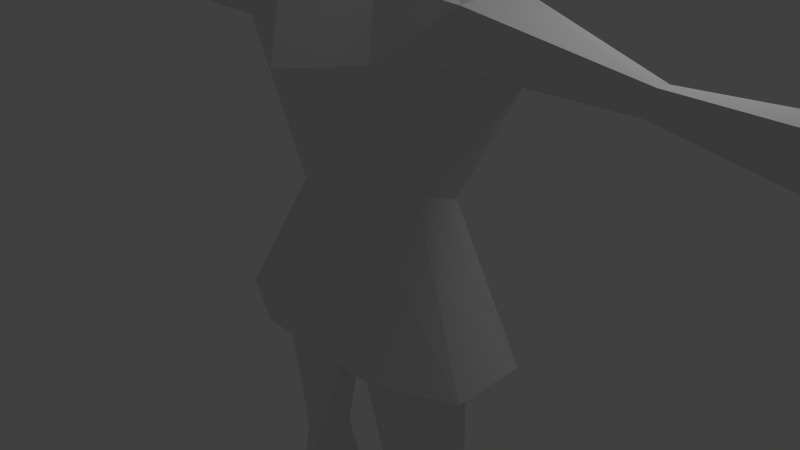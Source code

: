 # Source: vlptest.blend  (saved by Blender 2.64.0; exported with 4.5.12 LTS)
import bpy
from mathutils import Matrix  # noqa: F401  (used for matrix-valued properties, if any)

bpy.ops.wm.read_factory_settings(use_empty=True)
scene = bpy.context.scene
scene.name = 'Scene'

# ---- collections
col_collection_1 = bpy.data.collections.new('Collection 1'); scene.collection.children.link(col_collection_1)

# ---- materials (node trees are filled in below, after node groups)
mat_material = bpy.data.materials.new('Material')
mat_material.alpha_threshold = 0.0
mat_material.use_transparent_shadow = False
mat_material.roughness = 0.5
mat_material.line_color = (0.0, 0.0, 0.0, 1.0)

# ---- material node trees

# ---- world
world_world = bpy.data.worlds.new('World'); scene.world = world_world
world_world.color = (0.05088, 0.05088, 0.05088)
world_world.use_sun_shadow = False
world_world.sun_shadow_jitter_overblur = 0.0
world_world.cycles.sampling_method = 'MANUAL'
world_world.cycles.sample_map_resolution = 256

# ---- cameras
cam_camera = bpy.data.cameras.new('Camera')
cam_camera.clip_end = 100.0
cam_camera.lens = 35.0
cam_camera.sensor_width = 32.0
cam_camera.sensor_height = 18.0
cam_camera.ortho_scale = 7.314
cam_camera.dof.focus_distance = 0.0
cam_camera.dof.aperture_fstop = 128.0

# ---- lights
light_lamp = bpy.data.lights.new('Lamp', 'POINT')
light_lamp.transmission_factor = 0.0
light_lamp.cutoff_distance = 30.0
light_lamp.energy = 100.0
light_lamp.shadow_buffer_clip_start = 1.001
light_lamp.shadow_soft_size = 1.0
light_lamp.shadow_maximum_resolution = 0.006
light_lamp.use_absolute_resolution = True
light_lamp.cycles.use_multiple_importance_sampling = False

# ---- meshes
me_cube = bpy.data.meshes.new('Cube')
me_cube.from_pydata([(0.6058, 0.7298, 1.123), (0.56, -0.5238, 0.9177), (1.0, 1.0, -1.0), (1.0, -1.0, -1.0), (2.019, 0.522, -1.0), (2.019, -0.522, -1.0), (1.095, 0.3657, 1.017), (0.9107, -0.111, 1.161), (0.6092, 0.9479, 2.237), (0.97, -0.837, 2.847), (1.847, 0.6163, 2.561), (1.392, -0.5071, 2.915), (0.7711, 0.6737, 3.383), (0.8595, -0.6294, 3.661), (-0.02785, -1.166, 3.537), (1.712, 0.522, 3.556), (1.863, -0.4668, 3.532), (3.697, 0.1268, 2.84), (3.729, -0.1564, 2.804), (3.846, 0.005775, 3.099), (3.864, -0.2364, 3.128), (5.735, 0.4176, 2.543), (5.755, -0.3672, 2.542), (5.675, 0.4956, 3.03), (5.574, -0.3331, 3.115), (6.489, 0.5034, 2.579), (6.45, -0.3435, 2.712), (6.452, 0.5093, 2.902), (6.442, -0.4312, 2.9), (0.941, 0.5424, -0.9759), (0.8348, -0.7998, -0.9895), (1.356, 0.3322, -0.9769), (1.387, -0.3606, -0.993), (1.257, 0.311, -3.279), (1.184, -0.3515, -3.346), (0.9702, 0.2549, -3.364), (0.8828, -0.4764, -3.408), (1.516, 0.1529, -3.227), (1.45, -0.1344, -3.324), (1.378, 0.9945, -5.731), (1.536, -0.4616, -5.409), (1.278, 0.7866, -5.8), (0.9129, -0.3982, -5.507), (1.783, 0.3844, -5.665), (1.684, -0.2584, -5.642), (1.433, 1.001, -6.29), (1.703, -0.9348, -6.293), (1.031, 0.8549, -6.385), (0.9059, -1.014, -6.354), (2.018, 0.5047, -6.323), (2.244, -0.5796, -6.323), (1.923, -2.063, -5.701), (1.755, -2.063, -5.767), (2.068, -2.0, -5.758), (1.925, -2.075, -6.018), (1.676, -2.075, -6.018), (2.179, -1.956, -6.018), (0.4611, -0.4454, 3.825), (0.5256, 0.0459, 3.834), (-0.006424, -0.5661, 3.739), (-0.009023, 0.3535, 3.737), (0.4629, -0.4495, 4.142), (0.5273, 0.04176, 4.151), (-0.007292, -0.5703, 4.054), (-0.007293, 0.3493, 4.054), (0.5361, -0.6345, 4.526), (0.8468, 0.0223, 4.843), (-0.01531, 0.7543, 4.516), (0.8589, -0.4947, 5.386), (0.9135, 0.3522, 5.586), (-0.01765, 0.9412, 5.406), (0.3976, -0.3022, 5.801), (0.5679, 0.1637, 5.809), (-0.6058, 0.7298, 1.123), (-0.56, -0.5238, 0.9177), (-1.788e-07, 1.0, -1.0), (0.0, -1.0, -1.0), (-2.384e-07, 0.8356, 1.0), (5.364e-07, -0.7415, 0.4561), (-1.0, 1.0, -1.0), (-1.0, -1.0, -1.0), (-2.019, 0.522, -1.0), (-2.019, -0.522, -1.0), (-1.095, 0.3657, 1.017), (-0.9107, -0.111, 1.161), (-0.6092, 0.9479, 2.237), (-0.97, -0.837, 2.847), (-2.384e-07, 1.0, 2.094), (0.000319, -1.37, 2.728), (-1.847, 0.6163, 2.561), (-1.392, -0.5071, 2.915), (-0.7711, 0.6737, 3.383), (-0.8595, -0.6294, 3.661), (-2.384e-07, 0.7148, 3.556), (-1.712, 0.522, 3.556), (-1.863, -0.4668, 3.532), (-3.697, 0.1268, 2.84), (-3.729, -0.1564, 2.804), (-3.846, 0.005775, 3.099), (-3.864, -0.2364, 3.128), (-5.735, 0.4176, 2.543), (-5.755, -0.3672, 2.542), (-5.675, 0.4956, 3.03), (-5.574, -0.3331, 3.115), (-6.489, 0.5034, 2.579), (-6.45, -0.3435, 2.712), (-6.452, 0.5093, 2.902), (-6.442, -0.4312, 2.9), (-0.941, 0.5424, -0.9759), (-0.8348, -0.7998, -0.9895), (-1.788e-07, -0.2061, -1.0), (0.0, -0.3723, -1.0), (-1.356, 0.3322, -0.9769), (-1.387, -0.3606, -0.993), (-1.257, 0.311, -3.279), (-1.184, -0.3515, -3.346), (-0.9702, 0.2549, -3.364), (-0.8828, -0.4764, -3.408), (-1.516, 0.1529, -3.227), (-1.45, -0.1344, -3.324), (-1.378, 0.9945, -5.731), (-1.536, -0.4616, -5.409), (-1.278, 0.7866, -5.8), (-0.9129, -0.3982, -5.507), (-1.783, 0.3844, -5.665), (-1.684, -0.2584, -5.642), (-1.433, 1.001, -6.29), (-1.703, -0.9348, -6.293), (-1.031, 0.8549, -6.385), (-0.9059, -1.014, -6.354), (-2.018, 0.5047, -6.323), (-2.244, -0.5796, -6.323), (-1.923, -2.063, -5.701), (-1.755, -2.063, -5.767), (-2.068, -2.0, -5.758), (-1.925, -2.075, -6.018), (-1.676, -2.075, -6.018), (-2.179, -1.956, -6.018), (-0.4611, -0.4454, 3.825), (-0.5256, 0.0459, 3.834), (-0.4629, -0.4495, 4.142), (-0.5273, 0.04176, 4.151), (-0.5361, -0.6345, 4.526), (-0.8468, 0.0223, 4.843), (-0.001832, -1.101, 4.133), (-0.8589, -0.4947, 5.386), (-0.9135, 0.3522, 5.586), (-0.002716, -1.153, 5.189), (-0.3976, -0.3022, 5.801), (-0.5679, 0.1637, 5.809), (-0.01068, -0.8889, 5.808), (-0.01167, 0.09663, 6.048)], [], [(77, 78, 88, 87), (4, 6, 7, 5), (87, 8, 0, 77), (15, 16, 20, 19), (93, 12, 8, 87), (8, 10, 6, 0), (78, 1, 9, 88), (10, 11, 7, 6), (11, 9, 1, 7), (57, 58, 13, 12), (12, 13, 16, 15), (87, 88, 14, 93), (16, 13, 9, 11), (88, 9, 13, 14), (12, 15, 10, 8), (17, 19, 23, 21), (16, 11, 18, 20), (10, 15, 19, 17), (17, 18, 11, 10), (24, 22, 26, 28), (21, 22, 18, 17), (19, 20, 24, 23), (20, 18, 22, 24), (27, 28, 26, 25), (21, 23, 27, 25), (25, 26, 22, 21), (23, 24, 28, 27), (37, 33, 29, 31), (36, 34, 30, 111), (36, 35, 41, 42), (37, 38, 44, 43), (110, 29, 33, 35), (31, 32, 38, 37), (111, 110, 35, 36), (34, 38, 32, 30), (49, 45, 39, 43), (52, 51, 40, 42), (40, 44, 38, 34), (42, 40, 34, 36), (43, 39, 33, 37), (35, 33, 39, 41), (45, 46, 48, 47), (49, 50, 46, 45), (41, 39, 45, 47), (43, 44, 50, 49), (42, 41, 47, 48), (42, 48, 55, 52), (55, 54, 51, 52), (54, 56, 53, 51), (46, 50, 56, 54), (48, 46, 54, 55), (51, 53, 44, 40), (53, 56, 50, 44), (61, 62, 58, 57), (59, 57, 12, 93), (14, 13, 58, 60), (93, 14, 60, 59), (64, 62, 66, 67), (63, 61, 57, 59), (60, 58, 62, 64), (59, 60, 64, 63), (65, 66, 62, 61), (67, 66, 69, 70), (68, 69, 66, 65), (71, 72, 69, 68), (2, 0, 6, 4), (3, 1, 78, 76), (0, 2, 75, 77), (5, 7, 1, 3), (76, 75, 110, 111), (4, 5, 32, 31), (30, 32, 5, 3), (111, 30, 3, 76), (31, 29, 2, 4), (75, 2, 29, 110), (77, 87, 88, 78), (81, 82, 84, 83), (87, 77, 73, 85), (94, 98, 99, 95), (93, 87, 85, 91), (85, 73, 83, 89), (78, 88, 86, 74), (89, 83, 84, 90), (90, 84, 74, 86), (138, 91, 92, 139), (91, 94, 95, 92), (95, 90, 86, 92), (91, 85, 89, 94), (96, 100, 102, 98), (95, 99, 97, 90), (89, 96, 98, 94), (96, 89, 90, 97), (103, 107, 105, 101), (100, 96, 97, 101), (98, 102, 103, 99), (99, 103, 101, 97), (106, 104, 105, 107), (100, 104, 106, 102), (104, 100, 101, 105), (102, 106, 107, 103), (118, 112, 108, 114), (117, 111, 109, 115), (117, 123, 122, 116), (118, 124, 125, 119), (110, 116, 114, 108), (112, 118, 119, 113), (111, 117, 116, 110), (115, 109, 113, 119), (130, 124, 120, 126), (133, 123, 121, 132), (121, 115, 119, 125), (123, 117, 115, 121), (124, 118, 114, 120), (116, 122, 120, 114), (126, 128, 129, 127), (130, 126, 127, 131), (122, 128, 126, 120), (124, 130, 131, 125), (123, 129, 128, 122), (123, 133, 136, 129), (136, 133, 132, 135), (135, 132, 134, 137), (127, 135, 137, 131), (129, 136, 135, 127), (132, 121, 125, 134), (134, 125, 131, 137), (140, 138, 139, 141), (147, 144, 142, 145), (142, 140, 141, 143), (150, 147, 145, 148), (145, 142, 143, 146), (148, 149, 151, 150), (148, 145, 146, 149), (79, 81, 83, 73), (80, 76, 78, 74), (73, 77, 75, 79), (82, 80, 74, 84), (76, 111, 110, 75), (81, 112, 113, 82), (109, 80, 82, 113), (111, 76, 80, 109), (112, 81, 79, 108), (75, 110, 108, 79), (147, 68, 65, 144), (63, 64, 67, 144), (144, 65, 61, 63), (150, 71, 68, 147), (144, 67, 70, 147), (71, 150, 151, 72), (70, 69, 72, 151), (147, 70, 151, 150), (88, 14, 92, 86), (59, 93, 91, 138), (14, 60, 139, 92), (64, 67, 143, 141), (63, 59, 138, 140), (60, 64, 141, 139), (144, 63, 140, 142), (67, 70, 146, 143), (70, 151, 149, 146)])
_ca = me_cube.color_attributes.new('Col', 'BYTE_COLOR', 'CORNER')
_ca.data.foreach_set('color', [1.0, 1.0, 1.0, 1.0, 1.0, 1.0, 1.0, 1.0, 1.0, 1.0, 1.0, 1.0, 1.0, 1.0, 1.0, 1.0, 1.0, 1.0, 1.0, 1.0, 1.0, 1.0, 1.0, 1.0, 1.0, 1.0, 1.0, 1.0, 1.0, 1.0, 1.0, 1.0, 1.0, 1.0, 1.0, 1.0, 1.0, 1.0, 1.0, 1.0, 1.0, 1.0, 1.0, 1.0, 1.0, 1.0, 1.0, 1.0, 1.0, 1.0, 1.0, 1.0, 1.0, 1.0, 1.0, 1.0, 1.0, 1.0, 1.0, 1.0, 1.0, 1.0, 1.0, 1.0, 1.0, 1.0, 1.0, 1.0, 1.0, 1.0, 1.0, 1.0, 1.0, 1.0, 1.0, 1.0, 1.0, 1.0, 1.0, 1.0, 1.0, 1.0, 1.0, 1.0, 1.0, 1.0, 1.0, 1.0, 1.0, 1.0, 1.0, 1.0, 1.0, 1.0, 1.0, 1.0, 1.0, 1.0, 1.0, 1.0, 1.0, 1.0, 1.0, 1.0, 1.0, 1.0, 1.0, 1.0, 1.0, 1.0, 1.0, 1.0, 1.0, 1.0, 1.0, 1.0, 1.0, 1.0, 1.0, 1.0, 1.0, 1.0, 1.0, 1.0, 1.0, 1.0, 1.0, 1.0, 1.0, 1.0, 1.0, 1.0, 1.0, 1.0, 1.0, 1.0, 1.0, 1.0, 1.0, 1.0, 1.0, 1.0, 1.0, 1.0, 1.0, 1.0, 1.0, 1.0, 1.0, 1.0, 1.0, 1.0, 1.0, 1.0, 1.0, 1.0, 1.0, 1.0, 1.0, 1.0, 1.0, 1.0, 1.0, 1.0, 1.0, 1.0, 1.0, 1.0, 1.0, 1.0, 1.0, 1.0, 1.0, 1.0, 1.0, 1.0, 1.0, 1.0, 1.0, 1.0, 1.0, 1.0, 1.0, 1.0, 1.0, 1.0, 1.0, 1.0, 1.0, 1.0, 1.0, 1.0, 1.0, 1.0, 1.0, 1.0, 1.0, 1.0, 1.0, 1.0, 1.0, 1.0, 1.0, 1.0, 1.0, 1.0, 1.0, 1.0, 1.0, 1.0, 1.0, 1.0, 1.0, 1.0, 1.0, 1.0, 1.0, 1.0, 1.0, 1.0, 1.0, 1.0, 1.0, 1.0, 1.0, 1.0, 1.0, 1.0, 1.0, 1.0, 1.0, 1.0, 1.0, 1.0, 1.0, 1.0, 1.0, 1.0, 1.0, 1.0, 1.0, 1.0, 1.0, 1.0, 1.0, 1.0, 1.0, 1.0, 1.0, 1.0, 1.0, 1.0, 1.0, 1.0, 1.0, 1.0, 1.0, 1.0, 1.0, 1.0, 1.0, 1.0, 1.0, 1.0, 1.0, 1.0, 1.0, 1.0, 1.0, 1.0, 1.0, 1.0, 1.0, 1.0, 1.0, 1.0, 1.0, 1.0, 1.0, 1.0, 1.0, 1.0, 1.0, 1.0, 1.0, 1.0, 1.0, 1.0, 1.0, 1.0, 1.0, 1.0, 1.0, 1.0, 1.0, 1.0, 1.0, 1.0, 1.0, 1.0, 1.0, 1.0, 1.0, 1.0, 1.0, 1.0, 1.0, 1.0, 1.0, 1.0, 1.0, 1.0, 1.0, 1.0, 1.0, 1.0, 1.0, 1.0, 1.0, 1.0, 1.0, 1.0, 1.0, 1.0, 1.0, 1.0, 1.0, 1.0, 1.0, 1.0, 1.0, 1.0, 1.0, 1.0, 1.0, 1.0, 1.0, 1.0, 1.0, 1.0, 1.0, 1.0, 1.0, 1.0, 1.0, 1.0, 1.0, 1.0, 1.0, 1.0, 1.0, 1.0, 1.0, 1.0, 1.0, 1.0, 1.0, 1.0, 1.0, 1.0, 1.0, 1.0, 1.0, 1.0, 1.0, 1.0, 1.0, 1.0, 1.0, 1.0, 1.0, 1.0, 1.0, 1.0, 1.0, 1.0, 1.0, 1.0, 1.0, 1.0, 1.0, 1.0, 1.0, 1.0, 1.0, 1.0, 1.0, 1.0, 1.0, 1.0, 1.0, 1.0, 1.0, 1.0, 1.0, 1.0, 1.0, 1.0, 1.0, 1.0, 1.0, 1.0, 1.0, 1.0, 1.0, 1.0, 1.0, 1.0, 1.0, 1.0, 1.0, 1.0, 1.0, 1.0, 1.0, 1.0, 1.0, 1.0, 1.0, 1.0, 1.0, 1.0, 1.0, 1.0, 1.0, 1.0, 1.0, 1.0, 1.0, 1.0, 1.0, 1.0, 1.0, 1.0, 1.0, 1.0, 1.0, 1.0, 1.0, 1.0, 1.0, 1.0, 1.0, 1.0, 1.0, 1.0, 1.0, 1.0, 1.0, 1.0, 1.0, 1.0, 1.0, 1.0, 1.0, 1.0, 1.0, 1.0, 1.0, 1.0, 1.0, 1.0, 1.0, 1.0, 1.0, 1.0, 1.0, 1.0, 1.0, 1.0, 1.0, 1.0, 1.0, 1.0, 1.0, 1.0, 1.0, 1.0, 1.0, 1.0, 1.0, 1.0, 1.0, 1.0, 1.0, 1.0, 1.0, 1.0, 1.0, 1.0, 1.0, 1.0, 1.0, 1.0, 1.0, 1.0, 1.0, 1.0, 1.0, 1.0, 1.0, 1.0, 1.0, 1.0, 1.0, 1.0, 1.0, 1.0, 1.0, 1.0, 1.0, 1.0, 1.0, 1.0, 1.0, 1.0, 1.0, 1.0, 1.0, 1.0, 1.0, 1.0, 1.0, 1.0, 1.0, 1.0, 1.0, 1.0, 1.0, 1.0, 1.0, 1.0, 1.0, 1.0, 1.0, 1.0, 1.0, 1.0, 1.0, 1.0, 1.0, 1.0, 1.0, 1.0, 1.0, 1.0, 1.0, 1.0, 1.0, 1.0, 1.0, 1.0, 1.0, 1.0, 1.0, 1.0, 1.0, 1.0, 1.0, 1.0, 1.0, 1.0, 1.0, 1.0, 1.0, 1.0, 1.0, 1.0, 1.0, 1.0, 1.0, 1.0, 1.0, 1.0, 1.0, 1.0, 1.0, 1.0, 1.0, 1.0, 1.0, 1.0, 1.0, 1.0, 1.0, 1.0, 1.0, 1.0, 1.0, 1.0, 1.0, 1.0, 1.0, 1.0, 1.0, 1.0, 1.0, 1.0, 1.0, 1.0, 1.0, 1.0, 1.0, 1.0, 1.0, 1.0, 1.0, 1.0, 1.0, 1.0, 1.0, 1.0, 1.0, 1.0, 1.0, 1.0, 1.0, 1.0, 1.0, 1.0, 1.0, 1.0, 1.0, 1.0, 1.0, 1.0, 1.0, 1.0, 1.0, 1.0, 1.0, 1.0, 1.0, 1.0, 1.0, 1.0, 1.0, 1.0, 1.0, 1.0, 1.0, 1.0, 1.0, 1.0, 1.0, 1.0, 1.0, 1.0, 1.0, 1.0, 1.0, 1.0, 1.0, 1.0, 1.0, 1.0, 1.0, 1.0, 1.0, 1.0, 1.0, 1.0, 1.0, 1.0, 1.0, 1.0, 1.0, 1.0, 1.0, 1.0, 1.0, 1.0, 1.0, 1.0, 1.0, 1.0, 1.0, 1.0, 1.0, 1.0, 1.0, 1.0, 1.0, 1.0, 1.0, 1.0, 1.0, 1.0, 1.0, 1.0, 1.0, 1.0, 1.0, 1.0, 1.0, 1.0, 1.0, 1.0, 1.0, 1.0, 1.0, 1.0, 1.0, 1.0, 1.0, 1.0, 1.0, 1.0, 1.0, 1.0, 1.0, 1.0, 1.0, 1.0, 1.0, 1.0, 1.0, 1.0, 1.0, 1.0, 1.0, 1.0, 1.0, 1.0, 1.0, 1.0, 1.0, 1.0, 1.0, 1.0, 1.0, 1.0, 1.0, 1.0, 1.0, 1.0, 1.0, 1.0, 1.0, 1.0, 1.0, 1.0, 1.0, 1.0, 1.0, 1.0, 1.0, 1.0, 1.0, 1.0, 1.0, 1.0, 1.0, 1.0, 1.0, 1.0, 1.0, 1.0, 1.0, 1.0, 1.0, 1.0, 1.0, 1.0, 1.0, 1.0, 1.0, 1.0, 1.0, 1.0, 1.0, 1.0, 1.0, 1.0, 1.0, 1.0, 1.0, 1.0, 1.0, 1.0, 1.0, 1.0, 1.0, 1.0, 1.0, 1.0, 1.0, 1.0, 1.0, 1.0, 1.0, 1.0, 1.0, 1.0, 1.0, 1.0, 1.0, 1.0, 1.0, 1.0, 1.0, 1.0, 1.0, 1.0, 1.0, 1.0, 1.0, 1.0, 1.0, 1.0, 1.0, 1.0, 1.0, 1.0, 1.0, 1.0, 1.0, 1.0, 1.0, 1.0, 1.0, 1.0, 1.0, 1.0, 1.0, 1.0, 1.0, 1.0, 1.0, 1.0, 1.0, 1.0, 1.0, 1.0, 1.0, 1.0, 1.0, 1.0, 1.0, 1.0, 1.0, 1.0, 1.0, 1.0, 1.0, 1.0, 1.0, 1.0, 1.0, 1.0, 1.0, 1.0, 1.0, 1.0, 1.0, 1.0, 1.0, 1.0, 1.0, 1.0, 1.0, 1.0, 1.0, 1.0, 1.0, 1.0, 1.0, 1.0, 1.0, 1.0, 1.0, 1.0, 1.0, 1.0, 1.0, 1.0, 1.0, 1.0, 1.0, 1.0, 1.0, 1.0, 1.0, 1.0, 1.0, 1.0, 1.0, 1.0, 1.0, 1.0, 1.0, 1.0, 1.0, 1.0, 1.0, 1.0, 1.0, 1.0, 1.0, 1.0, 1.0, 1.0, 1.0, 1.0, 1.0, 1.0, 1.0, 1.0, 1.0, 1.0, 1.0, 1.0, 1.0, 1.0, 1.0, 1.0, 1.0, 1.0, 1.0, 1.0, 1.0, 1.0, 1.0, 1.0, 1.0, 1.0, 1.0, 1.0, 1.0, 1.0, 1.0, 1.0, 1.0, 1.0, 1.0, 1.0, 1.0, 1.0, 1.0, 1.0, 1.0, 1.0, 1.0, 1.0, 1.0, 1.0, 1.0, 1.0, 1.0, 1.0, 1.0, 1.0, 1.0, 1.0, 1.0, 1.0, 1.0, 1.0, 1.0, 1.0, 1.0, 1.0, 1.0, 1.0, 1.0, 1.0, 1.0, 1.0, 1.0, 1.0, 1.0, 1.0, 1.0, 1.0, 1.0, 1.0, 1.0, 1.0, 1.0, 1.0, 1.0, 1.0, 1.0, 1.0, 1.0, 1.0, 1.0, 1.0, 1.0, 1.0, 1.0, 1.0, 1.0, 1.0, 1.0, 1.0, 1.0, 1.0, 1.0, 1.0, 1.0, 1.0, 1.0, 1.0, 1.0, 1.0, 1.0, 1.0, 1.0, 1.0, 1.0, 1.0, 1.0, 1.0, 1.0, 1.0, 1.0, 1.0, 1.0, 1.0, 1.0, 1.0, 1.0, 1.0, 1.0, 1.0, 1.0, 1.0, 1.0, 1.0, 1.0, 1.0, 1.0, 1.0, 1.0, 1.0, 1.0, 1.0, 1.0, 1.0, 1.0, 1.0, 1.0, 1.0, 1.0, 1.0, 1.0, 1.0, 1.0, 1.0, 1.0, 1.0, 1.0, 1.0, 1.0, 1.0, 1.0, 1.0, 1.0, 1.0, 1.0, 1.0, 1.0, 1.0, 1.0, 1.0, 1.0, 1.0, 1.0, 1.0, 1.0, 1.0, 1.0, 1.0, 1.0, 1.0, 1.0, 1.0, 1.0, 1.0, 1.0, 1.0, 1.0, 1.0, 1.0, 1.0, 1.0, 1.0, 1.0, 1.0, 1.0, 1.0, 1.0, 1.0, 1.0, 1.0, 1.0, 1.0, 1.0, 1.0, 1.0, 1.0, 1.0, 1.0, 1.0, 1.0, 1.0, 1.0, 1.0, 1.0, 1.0, 1.0, 1.0, 1.0, 1.0, 1.0, 1.0, 1.0, 1.0, 1.0, 1.0, 1.0, 1.0, 1.0, 1.0, 1.0, 1.0, 1.0, 1.0, 1.0, 1.0, 1.0, 1.0, 1.0, 1.0, 1.0, 1.0, 1.0, 1.0, 1.0, 1.0, 1.0, 1.0, 1.0, 1.0, 1.0, 1.0, 1.0, 1.0, 1.0, 1.0, 1.0, 1.0, 1.0, 1.0, 1.0, 1.0, 1.0, 1.0, 1.0, 1.0, 1.0, 1.0, 1.0, 1.0, 1.0, 1.0, 1.0, 1.0, 1.0, 1.0, 1.0, 1.0, 1.0, 1.0, 1.0, 1.0, 1.0, 1.0, 1.0, 1.0, 1.0, 1.0, 1.0, 1.0, 1.0, 1.0, 1.0, 1.0, 1.0, 1.0, 1.0, 1.0, 1.0, 1.0, 1.0, 1.0, 1.0, 1.0, 1.0, 1.0, 1.0, 1.0, 1.0, 1.0, 1.0, 1.0, 1.0, 1.0, 1.0, 1.0, 1.0, 1.0, 1.0, 1.0, 1.0, 1.0, 1.0, 1.0, 1.0, 1.0, 1.0, 1.0, 1.0, 1.0, 1.0, 1.0, 1.0, 1.0, 1.0, 1.0, 1.0, 1.0, 1.0, 1.0, 1.0, 1.0, 1.0, 1.0, 1.0, 1.0, 1.0, 1.0, 1.0, 1.0, 1.0, 1.0, 1.0, 1.0, 1.0, 1.0, 1.0, 1.0, 1.0, 1.0, 1.0, 1.0, 1.0, 1.0, 1.0, 1.0, 1.0, 1.0, 1.0, 1.0, 1.0, 1.0, 1.0, 1.0, 1.0, 1.0, 1.0, 1.0, 1.0, 1.0, 1.0, 1.0, 1.0, 1.0, 1.0, 1.0, 1.0, 1.0, 1.0, 1.0, 1.0, 1.0, 1.0, 1.0, 1.0, 1.0, 1.0, 1.0, 1.0, 1.0, 1.0, 1.0, 1.0, 1.0, 1.0, 1.0, 1.0, 1.0, 1.0, 1.0, 1.0, 1.0, 1.0, 1.0, 1.0, 1.0, 1.0, 1.0, 1.0, 1.0, 1.0, 1.0, 1.0, 1.0, 1.0, 1.0, 1.0, 1.0, 1.0, 1.0, 1.0, 1.0, 1.0, 1.0, 1.0, 1.0, 1.0, 1.0, 1.0, 1.0, 1.0, 1.0, 1.0, 1.0, 1.0, 1.0, 1.0, 1.0, 1.0, 1.0, 1.0, 1.0, 1.0, 1.0, 1.0, 1.0, 1.0, 1.0, 1.0, 1.0, 1.0, 1.0, 1.0, 1.0, 1.0, 1.0, 1.0, 1.0, 1.0, 1.0, 1.0, 1.0, 1.0, 1.0, 1.0, 1.0, 1.0, 1.0, 1.0, 1.0, 1.0, 1.0, 1.0, 1.0, 1.0, 1.0, 1.0, 1.0, 1.0, 1.0, 1.0, 1.0, 1.0, 1.0, 1.0, 1.0, 1.0, 1.0, 1.0, 1.0, 1.0, 1.0, 1.0, 1.0, 1.0, 1.0, 1.0, 1.0, 1.0, 1.0, 1.0, 1.0, 1.0, 1.0, 1.0, 1.0, 1.0, 1.0, 1.0, 1.0, 1.0, 1.0, 1.0, 1.0, 1.0, 1.0, 1.0, 1.0, 1.0, 1.0, 1.0, 1.0, 1.0, 1.0, 1.0, 1.0, 1.0, 1.0, 1.0, 1.0, 1.0, 1.0, 1.0, 1.0, 1.0, 1.0, 1.0, 1.0, 1.0, 1.0, 1.0, 1.0, 1.0, 1.0, 1.0, 1.0, 1.0, 1.0, 1.0, 1.0, 1.0, 1.0, 1.0, 1.0, 1.0, 1.0, 1.0, 1.0, 1.0, 1.0, 1.0, 1.0, 1.0, 1.0, 1.0, 1.0, 1.0, 1.0, 1.0, 1.0, 1.0, 1.0, 1.0, 1.0, 1.0, 1.0, 1.0, 1.0, 1.0, 1.0, 1.0, 1.0, 1.0, 1.0, 1.0, 1.0, 1.0, 1.0, 1.0, 1.0, 1.0, 1.0, 1.0, 1.0, 1.0, 1.0, 1.0, 1.0, 1.0, 1.0, 1.0, 1.0, 1.0, 1.0, 1.0, 1.0, 1.0, 1.0, 1.0, 1.0, 1.0, 1.0, 1.0, 1.0, 1.0, 1.0, 1.0, 1.0, 1.0, 1.0, 1.0, 1.0, 1.0, 1.0, 1.0, 1.0, 1.0, 1.0, 1.0, 1.0, 1.0, 1.0, 1.0, 1.0, 1.0, 1.0, 1.0, 1.0, 1.0, 1.0, 1.0, 1.0, 1.0, 1.0, 1.0, 1.0, 1.0, 1.0, 1.0, 1.0, 1.0, 1.0, 1.0, 1.0, 1.0, 1.0, 1.0, 1.0, 1.0, 1.0, 1.0, 1.0, 1.0, 1.0, 1.0, 1.0, 1.0, 1.0, 1.0, 1.0, 1.0, 1.0, 1.0, 1.0, 1.0, 1.0, 1.0, 1.0, 1.0, 1.0, 1.0, 1.0, 1.0, 1.0, 1.0, 1.0, 1.0, 1.0, 1.0, 1.0, 1.0, 1.0, 1.0, 1.0, 1.0, 1.0, 1.0, 1.0, 1.0, 1.0, 1.0, 1.0, 1.0, 1.0, 1.0, 1.0, 1.0, 1.0, 1.0, 1.0, 1.0, 1.0, 1.0, 1.0, 1.0, 1.0, 1.0, 1.0, 1.0, 1.0, 1.0, 1.0, 1.0, 1.0, 1.0, 1.0, 1.0, 1.0, 1.0, 1.0, 1.0, 1.0, 1.0, 1.0, 1.0, 1.0, 1.0, 1.0, 1.0, 1.0, 1.0, 1.0, 1.0, 1.0, 1.0, 1.0, 1.0, 1.0, 1.0, 1.0, 1.0, 1.0, 1.0, 1.0, 1.0, 1.0, 1.0, 1.0, 1.0, 1.0, 1.0, 1.0, 1.0, 1.0, 1.0, 1.0, 1.0, 1.0, 1.0, 1.0, 1.0, 1.0, 1.0, 1.0, 1.0, 1.0, 1.0, 1.0, 1.0, 1.0, 1.0, 1.0, 1.0, 1.0, 1.0, 1.0, 1.0, 1.0, 1.0, 1.0, 1.0, 1.0, 1.0, 1.0, 1.0, 1.0, 1.0, 1.0, 1.0, 1.0, 1.0, 1.0, 1.0, 1.0, 1.0, 1.0, 1.0, 1.0, 1.0, 1.0, 1.0, 1.0, 1.0, 1.0, 1.0, 1.0, 1.0, 1.0, 1.0, 1.0, 1.0, 1.0, 1.0, 1.0, 1.0, 1.0, 1.0, 1.0, 1.0, 1.0, 1.0, 1.0, 1.0, 1.0, 1.0, 1.0, 1.0, 1.0, 1.0, 1.0, 1.0, 1.0, 1.0, 1.0, 1.0, 1.0, 1.0, 1.0, 1.0, 1.0, 1.0, 1.0, 1.0, 1.0, 1.0, 1.0, 1.0, 1.0, 1.0, 1.0, 1.0, 1.0, 1.0, 1.0, 1.0, 1.0, 1.0, 1.0, 1.0, 1.0, 1.0, 1.0, 1.0, 1.0, 1.0, 1.0, 1.0, 1.0, 1.0, 1.0, 1.0, 1.0, 1.0, 1.0, 1.0, 1.0, 1.0, 1.0, 1.0, 1.0, 1.0, 1.0, 1.0, 1.0, 1.0, 1.0, 1.0, 1.0, 1.0, 1.0, 1.0, 1.0, 1.0, 1.0, 1.0, 1.0, 1.0, 1.0, 1.0, 1.0, 1.0, 1.0, 1.0, 1.0, 1.0, 1.0, 1.0, 1.0, 1.0, 1.0, 1.0, 1.0, 1.0, 1.0, 1.0, 1.0, 1.0, 1.0, 1.0, 1.0, 1.0, 1.0, 1.0, 1.0, 1.0, 1.0, 1.0, 1.0, 1.0, 1.0, 1.0, 1.0, 1.0, 1.0, 1.0, 1.0, 1.0, 1.0, 1.0, 1.0, 1.0, 1.0, 1.0, 1.0, 1.0, 1.0, 1.0, 1.0, 1.0, 1.0, 1.0, 1.0, 1.0, 1.0, 1.0, 1.0, 1.0, 1.0, 1.0, 1.0, 1.0, 1.0, 1.0, 1.0, 1.0, 1.0, 1.0, 1.0, 1.0, 1.0, 1.0, 1.0, 1.0, 1.0, 1.0, 1.0, 1.0, 1.0, 1.0, 1.0, 1.0, 1.0, 1.0, 1.0, 1.0, 1.0, 1.0, 1.0, 1.0, 1.0, 1.0, 1.0, 1.0, 1.0, 1.0, 1.0, 1.0, 1.0, 1.0, 1.0, 1.0, 1.0, 1.0, 1.0, 1.0, 1.0, 1.0, 1.0, 1.0, 1.0, 1.0, 1.0, 1.0, 1.0, 1.0, 1.0, 1.0, 1.0, 1.0, 1.0, 1.0, 1.0, 1.0, 1.0, 1.0, 1.0, 1.0, 1.0, 1.0, 1.0, 1.0, 1.0, 1.0, 1.0, 1.0, 1.0, 1.0, 1.0, 1.0, 1.0, 1.0, 1.0, 1.0, 1.0, 1.0, 1.0, 1.0, 1.0, 1.0, 1.0, 1.0, 1.0, 1.0, 1.0, 1.0, 1.0, 1.0, 1.0, 1.0, 1.0, 1.0, 1.0, 1.0, 1.0, 1.0, 1.0, 1.0, 1.0, 1.0, 1.0, 1.0, 1.0, 1.0, 1.0, 1.0, 1.0, 1.0, 1.0, 1.0, 1.0, 1.0, 1.0, 1.0, 1.0, 1.0, 1.0, 1.0, 1.0, 1.0, 1.0, 1.0, 1.0, 1.0, 1.0, 1.0, 1.0, 1.0, 1.0, 1.0, 1.0, 1.0, 1.0, 1.0, 1.0, 1.0, 1.0, 1.0, 1.0, 1.0, 1.0, 1.0, 1.0, 1.0, 1.0, 1.0, 1.0, 1.0, 1.0, 1.0, 1.0, 1.0, 1.0, 1.0, 1.0, 1.0, 1.0, 1.0, 1.0, 1.0, 1.0, 1.0, 1.0, 1.0, 1.0, 1.0, 1.0, 1.0, 1.0, 1.0, 1.0, 1.0, 1.0, 1.0, 1.0, 1.0, 1.0, 1.0, 1.0, 1.0, 1.0, 1.0, 1.0, 1.0, 1.0, 1.0, 1.0, 1.0, 1.0, 1.0, 1.0, 1.0, 1.0, 1.0, 1.0, 1.0, 1.0, 1.0, 1.0, 1.0, 1.0, 1.0, 1.0, 1.0, 1.0, 1.0, 1.0, 1.0, 1.0, 1.0, 1.0, 1.0, 1.0, 1.0, 1.0, 1.0, 1.0, 1.0, 1.0, 1.0, 1.0, 1.0, 1.0, 1.0, 1.0, 1.0, 1.0, 1.0, 1.0, 1.0, 1.0, 1.0, 1.0, 1.0, 1.0, 1.0, 1.0, 1.0, 1.0, 1.0, 1.0, 1.0, 1.0, 1.0, 1.0, 1.0, 1.0, 1.0, 1.0, 1.0, 1.0, 1.0, 1.0, 1.0, 1.0, 1.0, 1.0, 1.0, 1.0, 1.0, 1.0, 1.0, 1.0, 1.0, 1.0, 1.0, 1.0, 1.0, 1.0, 1.0, 1.0, 1.0, 1.0, 1.0, 1.0, 1.0, 1.0, 1.0, 1.0, 1.0, 1.0, 1.0, 1.0, 1.0, 1.0, 1.0, 1.0, 1.0, 1.0, 1.0, 1.0, 1.0, 1.0, 1.0, 1.0, 1.0, 1.0, 1.0, 1.0, 1.0, 1.0, 1.0, 1.0, 1.0, 1.0, 1.0, 1.0, 1.0, 1.0, 1.0, 1.0, 1.0, 1.0, 1.0, 1.0, 1.0, 1.0, 1.0, 1.0, 1.0, 1.0, 1.0, 1.0, 1.0, 1.0, 1.0, 1.0, 1.0, 1.0, 1.0, 1.0, 1.0, 1.0, 1.0, 1.0, 1.0, 1.0, 1.0, 1.0, 1.0, 1.0, 1.0, 1.0, 1.0, 1.0, 1.0, 1.0, 1.0, 1.0, 1.0, 1.0, 1.0, 1.0, 1.0, 1.0, 1.0, 1.0, 1.0, 1.0, 1.0, 1.0, 1.0, 1.0, 1.0, 1.0, 1.0, 1.0, 1.0, 1.0, 1.0, 1.0, 1.0, 1.0, 1.0, 1.0, 1.0, 1.0, 1.0, 1.0, 1.0, 1.0, 1.0, 1.0, 1.0, 1.0, 1.0, 1.0, 1.0, 1.0, 1.0, 1.0, 1.0, 1.0, 1.0, 1.0, 1.0, 1.0, 1.0, 1.0, 1.0, 1.0, 1.0, 1.0, 1.0, 1.0, 1.0, 1.0, 1.0, 1.0, 1.0, 1.0, 1.0, 1.0, 1.0, 1.0, 1.0, 1.0, 1.0, 1.0, 1.0, 1.0, 1.0, 1.0, 1.0, 1.0, 1.0, 1.0, 1.0, 1.0, 1.0, 1.0, 1.0, 1.0, 1.0, 1.0, 1.0, 1.0, 1.0, 1.0, 1.0, 1.0, 1.0, 1.0, 1.0, 1.0, 1.0, 1.0, 1.0, 1.0, 1.0, 1.0, 1.0, 1.0, 1.0, 1.0, 1.0, 1.0, 1.0, 1.0, 1.0, 1.0, 1.0, 1.0, 1.0, 1.0, 1.0, 1.0, 1.0, 1.0, 1.0, 1.0, 1.0, 1.0, 1.0, 1.0, 1.0, 1.0, 1.0, 1.0, 1.0, 1.0, 1.0, 1.0, 1.0, 1.0, 1.0, 1.0, 1.0, 1.0, 1.0, 1.0, 1.0, 1.0, 1.0, 1.0, 1.0, 1.0, 1.0, 1.0, 1.0, 1.0, 1.0, 1.0, 1.0, 1.0, 1.0, 1.0, 1.0, 1.0, 1.0, 1.0, 1.0, 1.0, 1.0, 1.0, 1.0, 1.0, 1.0, 1.0, 1.0, 1.0, 1.0, 1.0, 1.0, 1.0, 1.0, 1.0, 1.0, 1.0, 1.0, 1.0, 1.0, 1.0, 1.0, 1.0, 1.0, 1.0, 1.0, 1.0, 1.0, 1.0, 1.0, 1.0, 1.0, 1.0, 1.0, 1.0, 1.0, 1.0, 1.0, 1.0, 1.0, 1.0, 1.0, 1.0, 1.0, 1.0, 1.0, 1.0, 1.0, 1.0, 1.0, 1.0, 1.0, 1.0, 1.0, 1.0, 1.0, 1.0, 1.0, 1.0, 1.0, 1.0, 1.0, 1.0, 1.0, 1.0, 1.0, 1.0, 1.0, 1.0, 1.0, 1.0, 1.0, 1.0, 1.0, 1.0, 1.0, 1.0, 1.0, 1.0, 1.0, 1.0, 1.0, 1.0, 1.0, 1.0, 1.0, 1.0, 1.0, 1.0, 1.0, 1.0, 1.0, 1.0, 1.0, 1.0, 1.0, 1.0, 1.0, 1.0, 1.0, 1.0, 1.0, 1.0, 1.0, 1.0, 1.0, 1.0, 1.0, 1.0, 1.0, 1.0, 1.0, 1.0, 1.0, 1.0, 1.0, 1.0, 1.0, 1.0, 1.0, 1.0, 1.0, 1.0, 1.0, 1.0, 1.0, 1.0, 1.0, 1.0, 1.0, 1.0, 1.0, 1.0, 1.0, 1.0, 1.0, 1.0, 1.0, 1.0, 1.0, 1.0, 1.0, 1.0, 1.0, 1.0, 1.0, 1.0, 1.0, 1.0, 1.0, 1.0, 1.0, 1.0, 1.0, 1.0, 1.0, 1.0, 1.0, 1.0, 1.0, 1.0, 1.0, 1.0, 1.0])
me_cube.materials.append(mat_material)
me_cube.use_remesh_preserve_volume = False
me_cube.use_remesh_preserve_attributes = False
me_cube.use_mirror_vertex_groups = False
me_cube.update()
arm_armature = bpy.data.armatures.new('Armature')  # bones are not reproduced

# ---- objects
ob_armature = bpy.data.objects.new('Armature', arm_armature)
ob_cube = bpy.data.objects.new('Cube', me_cube)
ob_lamp = bpy.data.objects.new('Lamp', light_lamp)
ob_camera = bpy.data.objects.new('Camera', cam_camera)

# ---- transforms, parenting, visibility, modifiers, constraints
ob_armature.location = (0.0, 0.0, -0.806)
ob_armature.scale = (1.0, 1.0, 2.172)
ob_armature.lineart.crease_threshold = 0.0
ob_cube.parent = ob_armature
ob_cube.matrix_parent_inverse = Matrix(((1.0, 0.0, 0.0, 0.0), (0.0, 1.0, 0.0, 0.0), (0.0, 0.0, 0.4604, 0.3711), (0.0, 0.0, 0.0, 1.0)))
ob_cube.location = (0.0, 0.0, 0.0)
ob_cube.lock_rotations_4d = False
ob_cube.empty_display_type = 'ARROWS'
ob_cube.lineart.crease_threshold = 0.0
_vg = ob_cube.vertex_groups.new(name='Pelv')
for _i, _w in zip([0, 1, 3, 4, 5, 6, 7, 8, 9, 10, 73, 74, 77, 78, 79, 80, 81, 82, 83, 84, 85, 86, 87, 88, 89, 90], [0.5626, 0.6161, 0.03608, 0.009845, 0.01024, 0.4425, 0.4843, 0.162, 0.009802, 0.0004262, 0.8364, 0.9029, 0.8556, 0.9247, 0.04404, 0.05335, 0.05647, 0.04932, 0.8258, 0.8788, 0.1235, 0.0643, 0.1203, 0.05155, 0.02525, 0.003896]): _vg.add([_i], _w, 'REPLACE')
_vg = ob_cube.vertex_groups.new(name='Chest')
for _i, _w in zip([0, 1, 6, 7, 8, 9, 10, 11, 12, 13, 14, 57, 58, 59, 60, 61, 62, 63, 64, 65, 66, 67, 68, 69, 70, 71, 72, 73, 77, 83, 85, 86, 87, 88, 89, 90, 91, 92, 93, 138, 139, 140, 141, 142, 143, 144, 145, 146, 147, 148, 149, 150, 151], [0.1357, 0.05596, 0.09551, 0.07289, 0.4239, 0.1415, 0.01512, 0.01139, 0.1593, 0.1115, 0.6081, 0.2849, 0.4135, 0.3834, 0.5979, 0.359, 0.4085, 0.3887, 0.4709, 0.3782, 0.3998, 0.4337, 0.3952, 0.4025, 0.4171, 0.3988, 0.4024, 0.08094, 0.06973, 0.02278, 0.6765, 0.1374, 0.7857, 0.7361, 0.0384, 0.009642, 0.178, 0.1152, 0.7453, 0.2894, 0.4187, 0.3619, 0.4115, 0.3798, 0.4013, 0.3799, 0.396, 0.4033, 0.3892, 0.3992, 0.4029, 0.3954, 0.4026]): _vg.add([_i], _w, 'REPLACE')
_vg = ob_cube.vertex_groups.new(name='Shoulder.R')
for _i, _w in zip([12, 13, 14, 57, 58, 59, 60, 61, 62, 63, 64, 65, 66, 67, 68, 69, 70, 71, 72, 74, 83, 84, 85, 86, 87, 88, 89, 90, 91, 92, 93, 94, 95, 138, 139, 140, 141, 142, 143, 144, 145, 146, 147, 148, 149, 150, 151], [0.0005148, 0.04346, 0.1782, 0.1658, 0.177, 0.282, 0.1835, 0.2243, 0.2183, 0.2795, 0.2414, 0.2486, 0.2472, 0.2584, 0.2602, 0.2598, 0.2659, 0.268, 0.265, 0.03431, 0.04997, 0.06597, 0.1644, 0.7495, 0.006013, 0.09827, 0.8442, 0.8282, 0.7705, 0.7597, 0.116, 0.8641, 0.1718, 0.4862, 0.3537, 0.3588, 0.3187, 0.3175, 0.2989, 0.283, 0.2906, 0.2843, 0.2785, 0.2797, 0.2794, 0.2757, 0.2724]): _vg.add([_i], _w, 'REPLACE')
_vg = ob_cube.vertex_groups.new(name='Bicep.R')
for _i, _w in zip([89, 90, 92, 94, 95, 96, 97, 98, 99, 138, 139, 140], [0.08146, 0.109, 0.06407, 0.1009, 0.8034, 0.9118, 0.9442, 0.05192, 0.09766, 0.01737, 0.0007471, 3.744e-06]): _vg.add([_i], _w, 'REPLACE')
_vg = ob_cube.vertex_groups.new(name='Forearm.R')
for _i, _w in zip([96, 97, 98, 99, 100, 101, 102, 103, 104, 105, 106, 107], [0.07986, 0.05511, 0.9478, 0.9038, 0.9919, 0.9957, 1.0, 0.9973, 0.9984, 0.9991, 0.9992, 0.9992]): _vg.add([_i], _w, 'REPLACE')
_vg = ob_cube.vertex_groups.new(name='Head')
_vg = ob_cube.vertex_groups.new(name='Shoulder.L')
for _i, _w in zip([0, 1, 6, 7, 8, 9, 10, 11, 12, 13, 14, 15, 16, 57, 58, 59, 60, 61, 62, 63, 64, 65, 66, 67, 68, 69, 70, 71, 72, 87, 88, 91, 92, 93, 138, 139, 140, 141, 142, 143, 144, 145, 146, 147, 148, 149, 150, 151], [0.1352, 0.1775, 0.2113, 0.2486, 0.334, 0.7665, 0.8599, 0.836, 0.784, 0.7666, 0.17, 0.8668, 0.1729, 0.4931, 0.3613, 0.2828, 0.1857, 0.3652, 0.3249, 0.2818, 0.2445, 0.3228, 0.3042, 0.2616, 0.2954, 0.2891, 0.2695, 0.2842, 0.284, 0.04921, 0.1021, 0.001159, 0.04525, 0.1192, 0.1681, 0.1793, 0.2278, 0.2216, 0.2523, 0.2509, 0.2865, 0.2642, 0.2638, 0.2826, 0.2722, 0.2691, 0.2797, 0.2764]): _vg.add([_i], _w, 'REPLACE')
_vg = ob_cube.vertex_groups.new(name='Bicep.L')
for _i, _w in zip([10, 11, 13, 15, 16, 17, 18, 19, 20, 57, 58, 61], [0.0825, 0.1096, 0.06368, 0.101, 0.8034, 0.9118, 0.9442, 0.05192, 0.09766, 0.01739, 0.001189, 0.0002209]): _vg.add([_i], _w, 'REPLACE')
_vg = ob_cube.vertex_groups.new(name='Forearm.L')
for _i, _w in zip([17, 18, 19, 20, 21, 22, 23, 24, 25, 26, 27, 28], [0.07986, 0.05511, 0.9478, 0.9038, 0.9919, 0.9957, 1.0, 0.9973, 0.9984, 0.9991, 0.9992, 0.9992]): _vg.add([_i], _w, 'REPLACE')
_vg = ob_cube.vertex_groups.new(name='Pelvis.R')
for _i, _w in zip([79, 80, 81, 82, 83, 108, 109, 112, 113], [0.5522, 0.6111, 0.7809, 0.8086, 0.01332, 0.7836, 0.5596, 0.8692, 0.844]): _vg.add([_i], _w, 'REPLACE')
_vg = ob_cube.vertex_groups.new(name='Thigh.R')
for _i, _w in zip([112, 113, 114, 115, 116, 117, 118, 119, 123], [0.003518, 0.007082, 0.9896, 0.9845, 0.9856, 0.9705, 0.9884, 0.9905, 0.009496]): _vg.add([_i], _w, 'REPLACE')
_vg = ob_cube.vertex_groups.new(name='Calf.R')
for _i, _w in zip([120, 122, 123, 124, 126, 128, 130, 131], [0.4839, 0.4693, 0.02641, 0.482, 0.4886, 0.4574, 0.4441, 0.03683]): _vg.add([_i], _w, 'REPLACE')
_vg = ob_cube.vertex_groups.new(name='Foot.R')
for _i, _w in zip([120, 121, 122, 123, 124, 125, 126, 127, 128, 129, 130, 131, 132, 133, 134, 135, 136, 137], [0.509, 0.9703, 0.5258, 0.9316, 0.5146, 0.9894, 0.51, 0.9889, 0.5402, 0.9775, 0.5553, 0.9565, 0.9988, 0.9988, 0.9988, 0.9996, 0.999, 0.9981]): _vg.add([_i], _w, 'REPLACE')
_vg = ob_cube.vertex_groups.new(name='Pelvis.L')
for _i, _w in zip([2, 3, 4, 5, 29, 30, 31, 32], [0.5444, 0.6074, 0.771, 0.8007, 0.7825, 0.5578, 0.8676, 0.8425]): _vg.add([_i], _w, 'REPLACE')
_vg = ob_cube.vertex_groups.new(name='Thigh.L')
for _i, _w in zip([31, 32, 33, 34, 35, 36, 37, 38, 42], [0.003502, 0.007068, 0.9896, 0.9845, 0.9856, 0.9705, 0.9884, 0.9905, 0.009496]): _vg.add([_i], _w, 'REPLACE')
_vg = ob_cube.vertex_groups.new(name='Calf.L')
for _i, _w in zip([39, 41, 42, 43, 45, 47, 49, 50], [0.4839, 0.4693, 0.02641, 0.482, 0.4886, 0.4574, 0.4441, 0.03683]): _vg.add([_i], _w, 'REPLACE')
_vg = ob_cube.vertex_groups.new(name='Foot.L')
for _i, _w in zip([39, 40, 41, 42, 43, 44, 45, 46, 47, 48, 49, 50, 51, 52, 53, 54, 55, 56], [0.509, 0.9703, 0.5258, 0.9316, 0.5146, 0.9894, 0.51, 0.9889, 0.5402, 0.9775, 0.5553, 0.9565, 0.9988, 0.9988, 0.9988, 0.9996, 0.999, 0.9981]): _vg.add([_i], _w, 'REPLACE')
_m = ob_cube.modifiers.new('Armature', 'ARMATURE')
_m.object = ob_armature
_m.use_bone_envelopes = True
ob_lamp.location = (4.076, 1.005, 5.904)
ob_lamp.rotation_euler = (0.6503, 0.05522, 1.866)
ob_lamp.lock_rotations_4d = False
ob_lamp.empty_display_type = 'ARROWS'
ob_lamp.color = (0.0, 0.0, 0.0, 0.0)
ob_lamp.lineart.crease_threshold = 0.0
ob_camera.location = (7.481, -6.508, 5.344)
ob_camera.rotation_euler = (1.109, 0.01082, 0.8149)
ob_camera.lock_rotations_4d = False
ob_camera.empty_display_type = 'ARROWS'
ob_camera.color = (0.0, 0.0, 0.0, 0.0)
ob_camera.display_type = 'WIRE'
ob_camera.lineart.crease_threshold = 0.0

# ---- collection membership
col_collection_1.objects.link(ob_armature)
col_collection_1.objects.link(ob_cube)
col_collection_1.objects.link(ob_lamp)
col_collection_1.objects.link(ob_camera)

# ---- scene / render settings (as saved in the file)
scene.camera = ob_camera
scene.frame_start = 1; scene.frame_end = 250; scene.frame_set(1)
scene.render.engine = 'BLENDER_EEVEE_NEXT'
scene.render.image_settings.color_mode = 'RGB'
scene.render.image_settings.compression = 90
scene.render.resolution_percentage = 50
scene.render.dither_intensity = 0.0
scene.render.bake_margin = 2
scene.render.bake_bias = 0.0
scene.cycles.use_denoising = False
scene.cycles.samples = 10
scene.cycles.sampling_pattern = 'TABULATED_SOBOL'
scene.cycles.light_sampling_threshold = 0.0
scene.cycles.use_adaptive_sampling = False
scene.cycles.use_light_tree = False
scene.cycles.blur_glossy = 0.0
scene.cycles.volume_bounces = 1
scene.cycles.pixel_filter_type = 'GAUSSIAN'
scene.cycles.sample_clamp_indirect = 0.0
scene.view_settings.view_transform = 'Standard'
bpy.context.view_layer.update()
